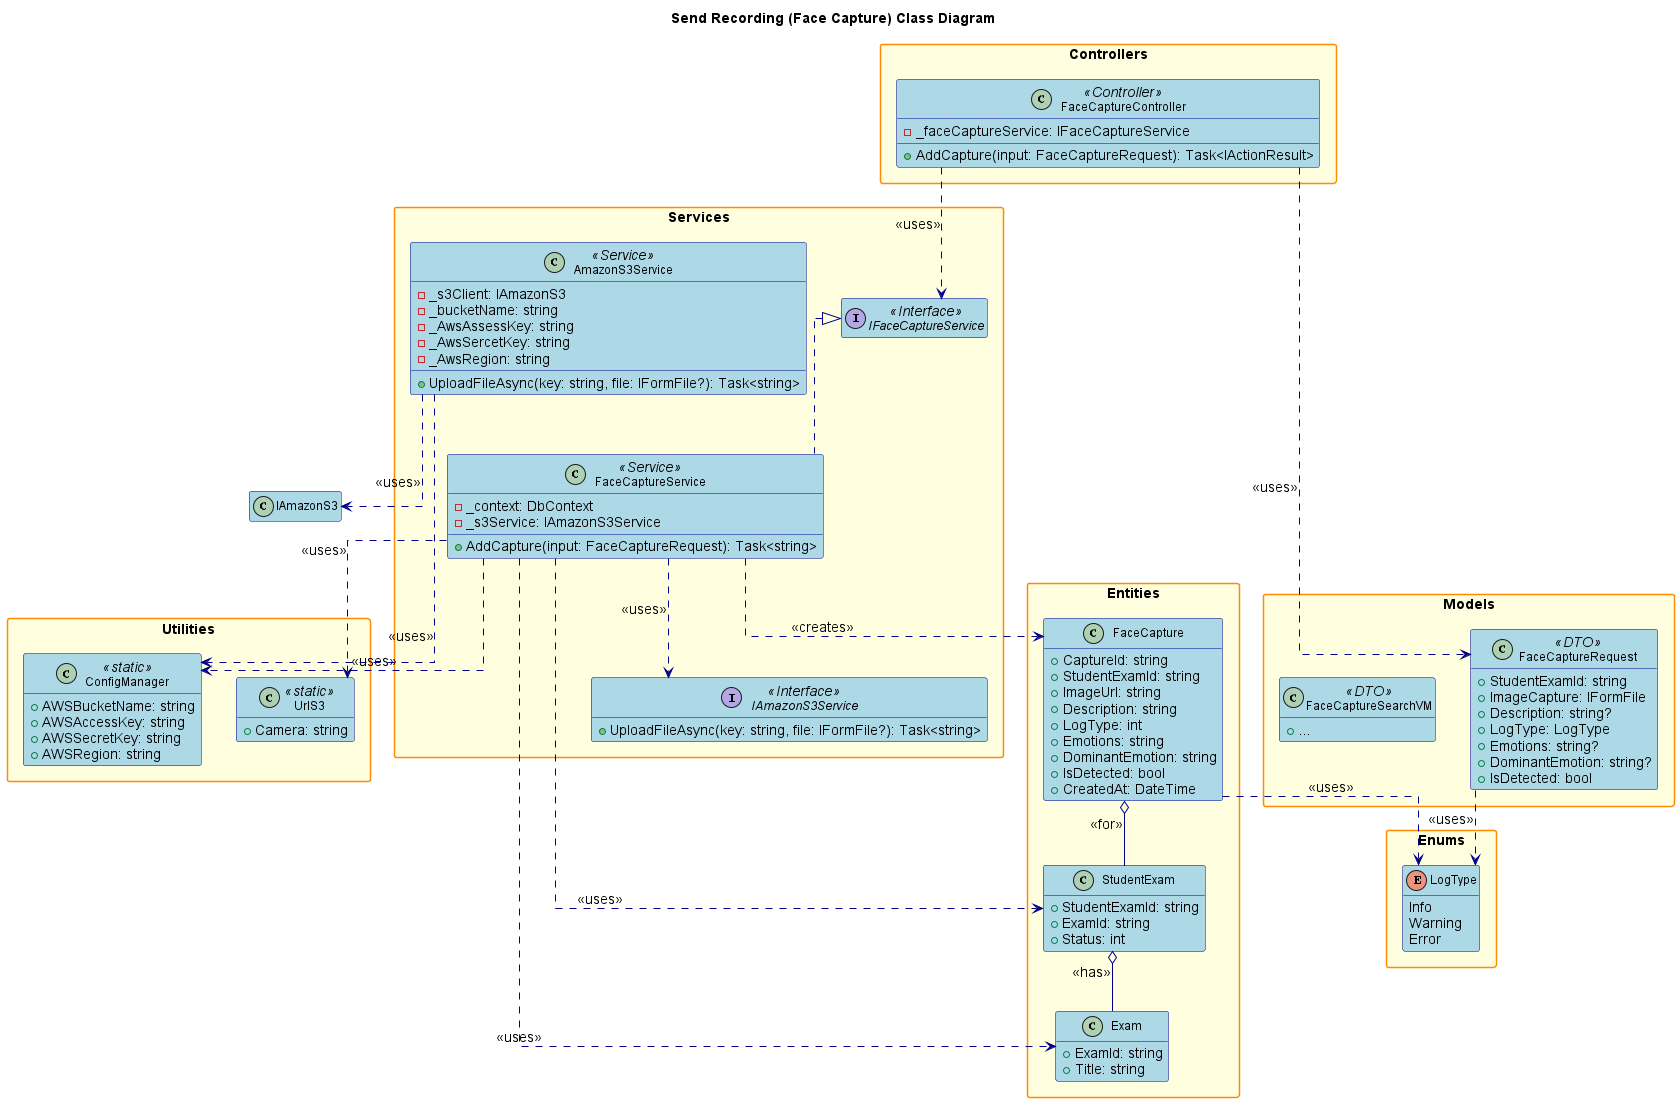

The diagram above was rendered by PlantUML. Its source (embedded in the PNG):
@startuml
' Class Diagram for Send Recording (Face Capture) Feature

title Send Recording (Face Capture) Class Diagram

hide empty members
skinparam packageStyle rectangle
skinparam linetype ortho
skinparam defaultFontSize 14
skinparam defaultFontName Arial
skinparam classFontSize 12
skinparam classFontName Arial
skinparam noteFontSize 11
skinparam noteFontName Arial

' Increase spacing and sizing
skinparam class {
    BackgroundColor LightBlue
    BorderColor DarkBlue
    ArrowColor DarkBlue
    FontSize 12
}

skinparam package {
    BackgroundColor LightYellow
    BorderColor DarkOrange
    FontSize 14
    FontStyle bold
}

skinparam interface {
    BackgroundColor LightGreen
    BorderColor DarkGreen
    FontSize 12
}

skinparam enum {
    BackgroundColor LightCyan
    BorderColor DarkCyan
    FontSize 12
}

package "Controllers" {
    class FaceCaptureController <<Controller>> {
        - _faceCaptureService: IFaceCaptureService
        + AddCapture(input: FaceCaptureRequest): Task<IActionResult>
    }
}

package "Services" {
    interface IFaceCaptureService <<Interface>> {
    }
    class FaceCaptureService <<Service>> {
        - _context: DbContext
        - _s3Service: IAmazonS3Service
        + AddCapture(input: FaceCaptureRequest): Task<string>
    }
    interface IAmazonS3Service <<Interface>> {
        + UploadFileAsync(key: string, file: IFormFile?): Task<string>
    }
    class AmazonS3Service <<Service>> {
        - _s3Client: IAmazonS3
        - _bucketName: string
        - _AwsAssessKey: string
        - _AwsSercetKey: string
        - _AwsRegion: string
        + UploadFileAsync(key: string, file: IFormFile?): Task<string>
    }
}

package "Models" {
    class FaceCaptureRequest <<DTO>> {
        + StudentExamId: string
        + ImageCapture: IFormFile
        + Description: string?
        + LogType: LogType
        + Emotions: string?
        + DominantEmotion: string?
        + IsDetected: bool
    }
    class FaceCaptureSearchVM <<DTO>> {
        + ...
    }
}

package "Entities" {
    class FaceCapture {
        + CaptureId: string
        + StudentExamId: string
        + ImageUrl: string
        + Description: string
        + LogType: int
        + Emotions: string
        + DominantEmotion: string
        + IsDetected: bool
        + CreatedAt: DateTime
    }
    class StudentExam {
        + StudentExamId: string
        + ExamId: string
        + Status: int
    }
    class Exam {
        + ExamId: string
        + Title: string
    }
}

package "Enums" {
    enum LogType {
        Info
        Warning
        Error
    }
}

package "Utilities" {
    class UrlS3 <<static>> {
        + Camera: string
    }
    class ConfigManager <<static>> {
        + AWSBucketName: string
        + AWSAccessKey: string
        + AWSSecretKey: string
        + AWSRegion: string
    }
}

' Relationships
FaceCaptureController ..> IFaceCaptureService : <<uses>>
IFaceCaptureService <|.. FaceCaptureService
FaceCaptureController ..> FaceCaptureRequest : <<uses>>
FaceCaptureService ..> FaceCapture : <<creates>>
FaceCaptureService ..> StudentExam : <<uses>>
FaceCaptureService ..> Exam : <<uses>>
FaceCaptureService ..> IAmazonS3Service : <<uses>>
FaceCaptureService ..> UrlS3 : <<uses>>
FaceCaptureService ..> ConfigManager : <<uses>>
AmazonS3Service ..> IAmazonS3 : <<uses>>
AmazonS3Service ..> ConfigManager : <<uses>>
FaceCapture o-- StudentExam : <<for>>
StudentExam o-- Exam : <<has>>
FaceCapture ..> LogType : <<uses>>
FaceCaptureRequest ..> LogType : <<uses>>

@enduml